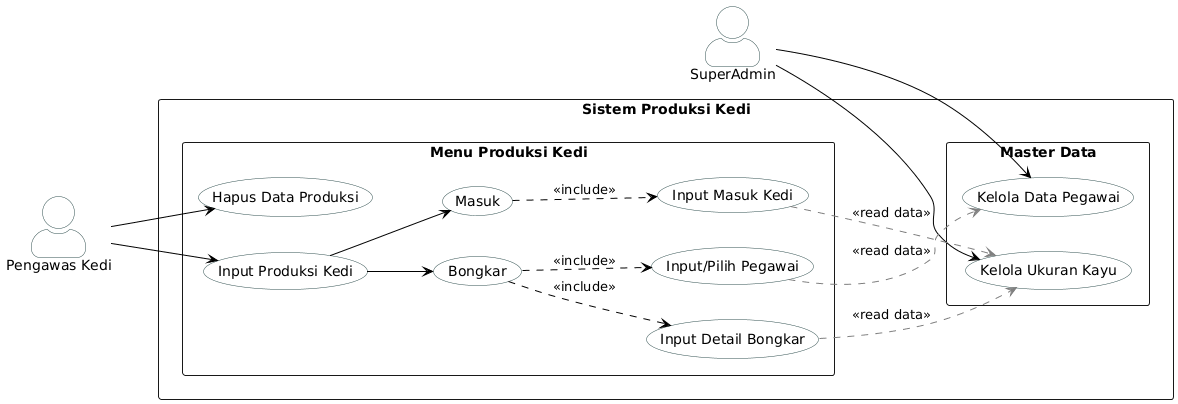

The diagram above was rendered by PlantUML. Its source (embedded in the PNG):
@startuml
' Panggil file style yang sudah dibuat
' === FILE: style.puml ===
' File ini khusus menyimpan konfigurasi tampilan global

left to right direction
skinparam packageStyle rectangle
skinparam actorStyle awesome
skinparam shadowing false

' Konfigurasi Warna Aktor
skinparam actor {
    BackgroundColor White
    BorderColor DarkSlateGray
}

' Konfigurasi Warna Use Case & Garis
skinparam usecase {
    BackgroundColor White
    BorderColor DarkSlateGray
    ArrowColor Black
}

' Konfigurasi Catatan (Note)
skinparam note {
    BackgroundColor #FFF9C4
    BorderColor #FBC02D
}

left to right direction
skinparam packageStyle rectangle

' === DEFINISI AKTOR ===
actor "SuperAdmin" as Admin
actor "Pengawas Kedi" as Pengawas

package "Sistem Produksi Kedi" {

    ' --- AREA MASTER DATA (Oleh Admin) ---
    rectangle "Master Data" {
        usecase "Kelola Data Pegawai" as UC_M_Pegawai
        usecase "Kelola Ukuran Kayu" as UC_M_Ukuran
    }

    ' --- AREA OPERASIONAL (Oleh Pengawas) ---
    rectangle "Menu Produksi Kedi" {
        usecase "Hapus Data Produksi" as UC_Hapus
        
        ' Use Case Utama (Abstract)
        usecase "Input Produksi Kedi" as UC_Input_Utama

        ' Pilihan Tipe Input (Generalization)
        usecase "Bongkar" as UC_Bongkar
        usecase "Masuk" as UC_Masuk

        ' Sub-Proses (Langkah Detail)
        usecase "Input Detail Bongkar" as UC_In_DetailBongkar
        usecase "Input/Pilih Pegawai" as UC_In_Pegawai

        usecase "Input Masuk Kedi" as UC_In_MasukKedi
    }

    ' =========================================
    ' RELASI AKTOR KE USE CASE
    ' =========================================
    
    ' Admin mengelola master
    Admin --> UC_M_Pegawai
    Admin --> UC_M_Ukuran

    ' Pengawas melakukan input dan hapus
    Pengawas --> UC_Input_Utama
    Pengawas --> UC_Hapus

    ' =========================================
    ' LOGIKA ALUR (RELATIONSHIPS)
    ' =========================================

    ' 1. Generalisasi (Pilihan Menu)
    ' "Input Produksi Kedi" bisa berupa Bongkar ATAU Masuk
    UC_Input_Utama --> UC_Bongkar
    UC_Input_Utama --> UC_Masuk

    ' 2. Include (Langkah Wajib)
    ' Skenario BONGKAR: Wajib input detail bongkar DAN pegawai
    UC_Bongkar ..> UC_In_DetailBongkar : <<include>>
    UC_Bongkar ..> UC_In_Pegawai : <<include>>

    ' Skenario MASUK: Hanya wajib input pegawai (sesuai request)
    UC_Masuk ..> UC_In_MasukKedi : <<include>>

    ' 3. Dependency / Read Data (Koneksi ke Master)
    ' Saat input detail bongkar, perlu baca data ukuran dari admin
    UC_In_MasukKedi .[#gray].> UC_M_Ukuran : <<read data>>

    UC_In_DetailBongkar .[#gray].> UC_M_Ukuran : <<read data>>

    ' Saat input pegawai, perlu baca data pegawai dari admin
    UC_In_Pegawai .[#gray].> UC_M_Pegawai : <<read data>>

}
@enduml